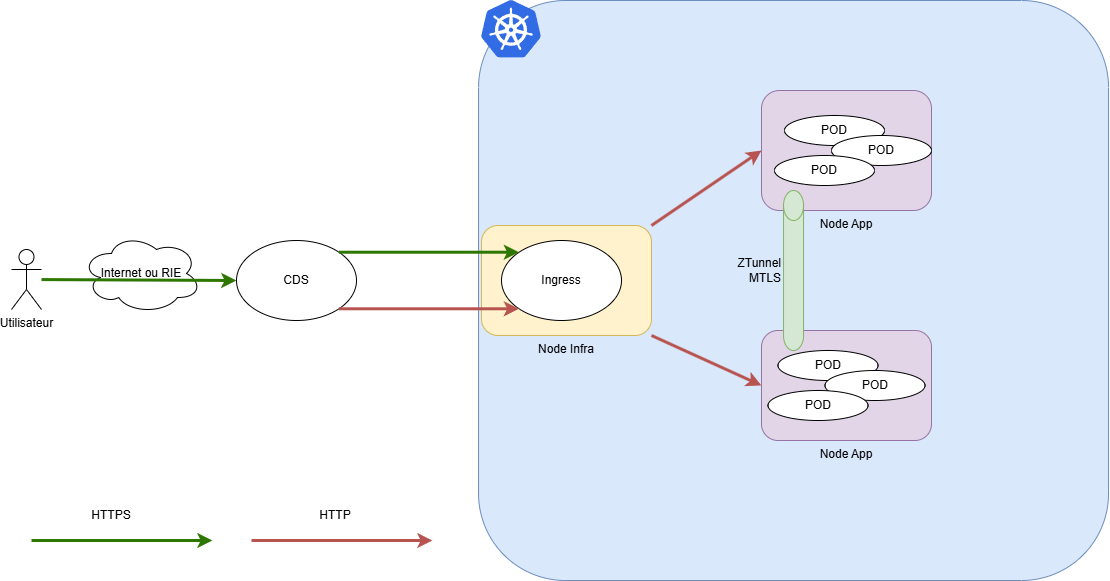

The diagram above was exported from draw.io. Its source (the exported page's mxGraphModel, read from the mxfile embedded in the PNG):
<mxGraphModel dx="1596" dy="874" grid="1" gridSize="10" guides="1" tooltips="1" connect="1" arrows="1" fold="1" page="1" pageScale="1" pageWidth="827" pageHeight="1169" background="#ffffff" math="0" shadow="0">
  <root>
    <mxCell id="0" />
    <mxCell id="1" parent="0" />
    <mxCell id="1TwcE6v6bXaQLxRtalR--6" value="" style="rounded=1;whiteSpace=wrap;html=1;fillColor=#dae8fc;strokeColor=#6c8ebf;" parent="1" vertex="1">
      <mxGeometry x="517.04" y="120" width="630" height="580" as="geometry" />
    </mxCell>
    <mxCell id="1TwcE6v6bXaQLxRtalR--9" value="Node App" style="rounded=1;whiteSpace=wrap;html=1;fillColor=#e1d5e7;strokeColor=#9673a6;labelPosition=center;verticalLabelPosition=bottom;align=center;verticalAlign=top;" parent="1" vertex="1">
      <mxGeometry x="800" y="450" width="170" height="110" as="geometry" />
    </mxCell>
    <mxCell id="1TwcE6v6bXaQLxRtalR--8" value="Node App" style="rounded=1;whiteSpace=wrap;html=1;fillColor=#e1d5e7;strokeColor=#9673a6;labelPosition=center;verticalLabelPosition=bottom;align=center;verticalAlign=top;" parent="1" vertex="1">
      <mxGeometry x="800" y="210" width="170" height="120" as="geometry" />
    </mxCell>
    <mxCell id="0KYSXLwzyIvVDn4FLIeE-1" value="Utilisateur" style="shape=umlActor;verticalLabelPosition=bottom;verticalAlign=top;html=1;outlineConnect=0;" parent="1" vertex="1">
      <mxGeometry x="50" y="369" width="30" height="60" as="geometry" />
    </mxCell>
    <mxCell id="0KYSXLwzyIvVDn4FLIeE-2" value="Internet ou RIE" style="ellipse;shape=cloud;whiteSpace=wrap;html=1;" parent="1" vertex="1">
      <mxGeometry x="120" y="353" width="120" height="80" as="geometry" />
    </mxCell>
    <mxCell id="0KYSXLwzyIvVDn4FLIeE-3" value="CDS" style="ellipse;whiteSpace=wrap;html=1;" parent="1" vertex="1">
      <mxGeometry x="275" y="360" width="120" height="80" as="geometry" />
    </mxCell>
    <mxCell id="0KYSXLwzyIvVDn4FLIeE-6" value="POD" style="ellipse;whiteSpace=wrap;html=1;" parent="1" vertex="1">
      <mxGeometry x="816.5" y="470" width="100" height="30" as="geometry" />
    </mxCell>
    <mxCell id="0KYSXLwzyIvVDn4FLIeE-7" value="POD" style="ellipse;whiteSpace=wrap;html=1;" parent="1" vertex="1">
      <mxGeometry x="863.5" y="490" width="100" height="30" as="geometry" />
    </mxCell>
    <mxCell id="0KYSXLwzyIvVDn4FLIeE-8" value="POD" style="ellipse;whiteSpace=wrap;html=1;" parent="1" vertex="1">
      <mxGeometry x="806.5" y="510" width="100" height="30" as="geometry" />
    </mxCell>
    <mxCell id="0KYSXLwzyIvVDn4FLIeE-9" value="POD" style="ellipse;whiteSpace=wrap;html=1;" parent="1" vertex="1">
      <mxGeometry x="823" y="235" width="100" height="30" as="geometry" />
    </mxCell>
    <mxCell id="0KYSXLwzyIvVDn4FLIeE-10" value="POD" style="ellipse;whiteSpace=wrap;html=1;" parent="1" vertex="1">
      <mxGeometry x="870" y="255" width="100" height="30" as="geometry" />
    </mxCell>
    <mxCell id="0KYSXLwzyIvVDn4FLIeE-11" value="POD" style="ellipse;whiteSpace=wrap;html=1;" parent="1" vertex="1">
      <mxGeometry x="813" y="275" width="100" height="30" as="geometry" />
    </mxCell>
    <mxCell id="0KYSXLwzyIvVDn4FLIeE-17" value="" style="endArrow=classic;html=1;rounded=0;entryX=0;entryY=0.5;entryDx=0;entryDy=0;strokeWidth=3;fillColor=#60a917;strokeColor=#2D7600;" parent="1" source="0KYSXLwzyIvVDn4FLIeE-1" target="0KYSXLwzyIvVDn4FLIeE-3" edge="1">
      <mxGeometry width="50" height="50" relative="1" as="geometry">
        <mxPoint x="400" y="520" as="sourcePoint" />
        <mxPoint x="450" y="470" as="targetPoint" />
      </mxGeometry>
    </mxCell>
    <mxCell id="1TwcE6v6bXaQLxRtalR--5" value="" style="image;sketch=0;aspect=fixed;html=1;points=[];align=center;fontSize=12;image=img/lib/mscae/Kubernetes.svg;" parent="1" vertex="1">
      <mxGeometry x="520" y="120" width="60" height="57.6" as="geometry" />
    </mxCell>
    <mxCell id="1TwcE6v6bXaQLxRtalR--10" value="Node Infra" style="rounded=1;whiteSpace=wrap;html=1;fillColor=#fff2cc;strokeColor=#d6b656;labelPosition=center;verticalLabelPosition=bottom;align=center;verticalAlign=top;" parent="1" vertex="1">
      <mxGeometry x="520" y="345" width="170" height="110" as="geometry" />
    </mxCell>
    <mxCell id="0KYSXLwzyIvVDn4FLIeE-4" value="Ingress" style="ellipse;whiteSpace=wrap;html=1;" parent="1" vertex="1">
      <mxGeometry x="540" y="360" width="120" height="80" as="geometry" />
    </mxCell>
    <mxCell id="1TwcE6v6bXaQLxRtalR--3" value="" style="endArrow=classic;html=1;rounded=0;entryX=0;entryY=0;entryDx=0;entryDy=0;strokeWidth=3;fillColor=#60a917;strokeColor=#2D7600;exitX=1;exitY=0;exitDx=0;exitDy=0;" parent="1" source="0KYSXLwzyIvVDn4FLIeE-3" target="0KYSXLwzyIvVDn4FLIeE-4" edge="1">
      <mxGeometry width="50" height="50" relative="1" as="geometry">
        <mxPoint x="250" y="290" as="sourcePoint" />
        <mxPoint x="445" y="291" as="targetPoint" />
      </mxGeometry>
    </mxCell>
    <mxCell id="1TwcE6v6bXaQLxRtalR--4" value="" style="endArrow=classic;html=1;rounded=0;entryX=0;entryY=1;entryDx=0;entryDy=0;strokeWidth=3;fillColor=#f8cecc;strokeColor=#b85450;exitX=1;exitY=1;exitDx=0;exitDy=0;" parent="1" source="0KYSXLwzyIvVDn4FLIeE-3" target="0KYSXLwzyIvVDn4FLIeE-4" edge="1">
      <mxGeometry width="50" height="50" relative="1" as="geometry">
        <mxPoint x="387" y="463" as="sourcePoint" />
        <mxPoint x="518" y="463" as="targetPoint" />
      </mxGeometry>
    </mxCell>
    <mxCell id="1TwcE6v6bXaQLxRtalR--11" value="" style="endArrow=classic;html=1;rounded=0;entryX=0;entryY=0.5;entryDx=0;entryDy=0;strokeWidth=3;fillColor=#f8cecc;strokeColor=#b85450;exitX=1;exitY=0;exitDx=0;exitDy=0;" parent="1" source="1TwcE6v6bXaQLxRtalR--10" target="1TwcE6v6bXaQLxRtalR--8" edge="1">
      <mxGeometry width="50" height="50" relative="1" as="geometry">
        <mxPoint x="350" y="270" as="sourcePoint" />
        <mxPoint x="800" y="305" as="targetPoint" />
      </mxGeometry>
    </mxCell>
    <mxCell id="1TwcE6v6bXaQLxRtalR--12" value="" style="endArrow=classic;html=1;rounded=0;entryX=0;entryY=0.5;entryDx=0;entryDy=0;strokeWidth=3;fillColor=#f8cecc;strokeColor=#b85450;exitX=1;exitY=1;exitDx=0;exitDy=0;" parent="1" source="1TwcE6v6bXaQLxRtalR--10" target="1TwcE6v6bXaQLxRtalR--9" edge="1">
      <mxGeometry width="50" height="50" relative="1" as="geometry">
        <mxPoint x="700" y="355" as="sourcePoint" />
        <mxPoint x="810" y="280" as="targetPoint" />
      </mxGeometry>
    </mxCell>
    <mxCell id="1TwcE6v6bXaQLxRtalR--13" value="ZTunnel MTLS" style="shape=cylinder3;whiteSpace=wrap;html=1;boundedLbl=1;backgroundOutline=1;size=15;fillColor=#d5e8d4;strokeColor=#82b366;labelPosition=left;verticalLabelPosition=middle;align=right;verticalAlign=middle;" parent="1" vertex="1">
      <mxGeometry x="822.04" y="310" width="20" height="160" as="geometry" />
    </mxCell>
    <mxCell id="duy1WAnG1yNvVnOUTvlb-1" value="" style="endArrow=classic;html=1;rounded=0;entryX=0;entryY=0;entryDx=0;entryDy=0;strokeWidth=3;fillColor=#60a917;strokeColor=#2D7600;exitX=1;exitY=0;exitDx=0;exitDy=0;" parent="1" edge="1">
      <mxGeometry width="50" height="50" relative="1" as="geometry">
        <mxPoint x="70" y="660" as="sourcePoint" />
        <mxPoint x="251" y="660" as="targetPoint" />
      </mxGeometry>
    </mxCell>
    <mxCell id="duy1WAnG1yNvVnOUTvlb-3" value="HTTPS" style="text;html=1;whiteSpace=wrap;strokeColor=none;fillColor=none;align=center;verticalAlign=middle;rounded=0;" parent="1" vertex="1">
      <mxGeometry x="120" y="620" width="60" height="30" as="geometry" />
    </mxCell>
    <mxCell id="duy1WAnG1yNvVnOUTvlb-4" value="" style="endArrow=classic;html=1;rounded=0;entryX=0;entryY=1;entryDx=0;entryDy=0;strokeWidth=3;fillColor=#f8cecc;strokeColor=#b85450;exitX=1;exitY=1;exitDx=0;exitDy=0;" parent="1" edge="1">
      <mxGeometry width="50" height="50" relative="1" as="geometry">
        <mxPoint x="290" y="660" as="sourcePoint" />
        <mxPoint x="471" y="660" as="targetPoint" />
      </mxGeometry>
    </mxCell>
    <mxCell id="duy1WAnG1yNvVnOUTvlb-5" value="HTTP" style="text;html=1;whiteSpace=wrap;strokeColor=none;fillColor=none;align=center;verticalAlign=middle;rounded=0;" parent="1" vertex="1">
      <mxGeometry x="344" y="620" width="60" height="30" as="geometry" />
    </mxCell>
  </root>
</mxGraphModel>